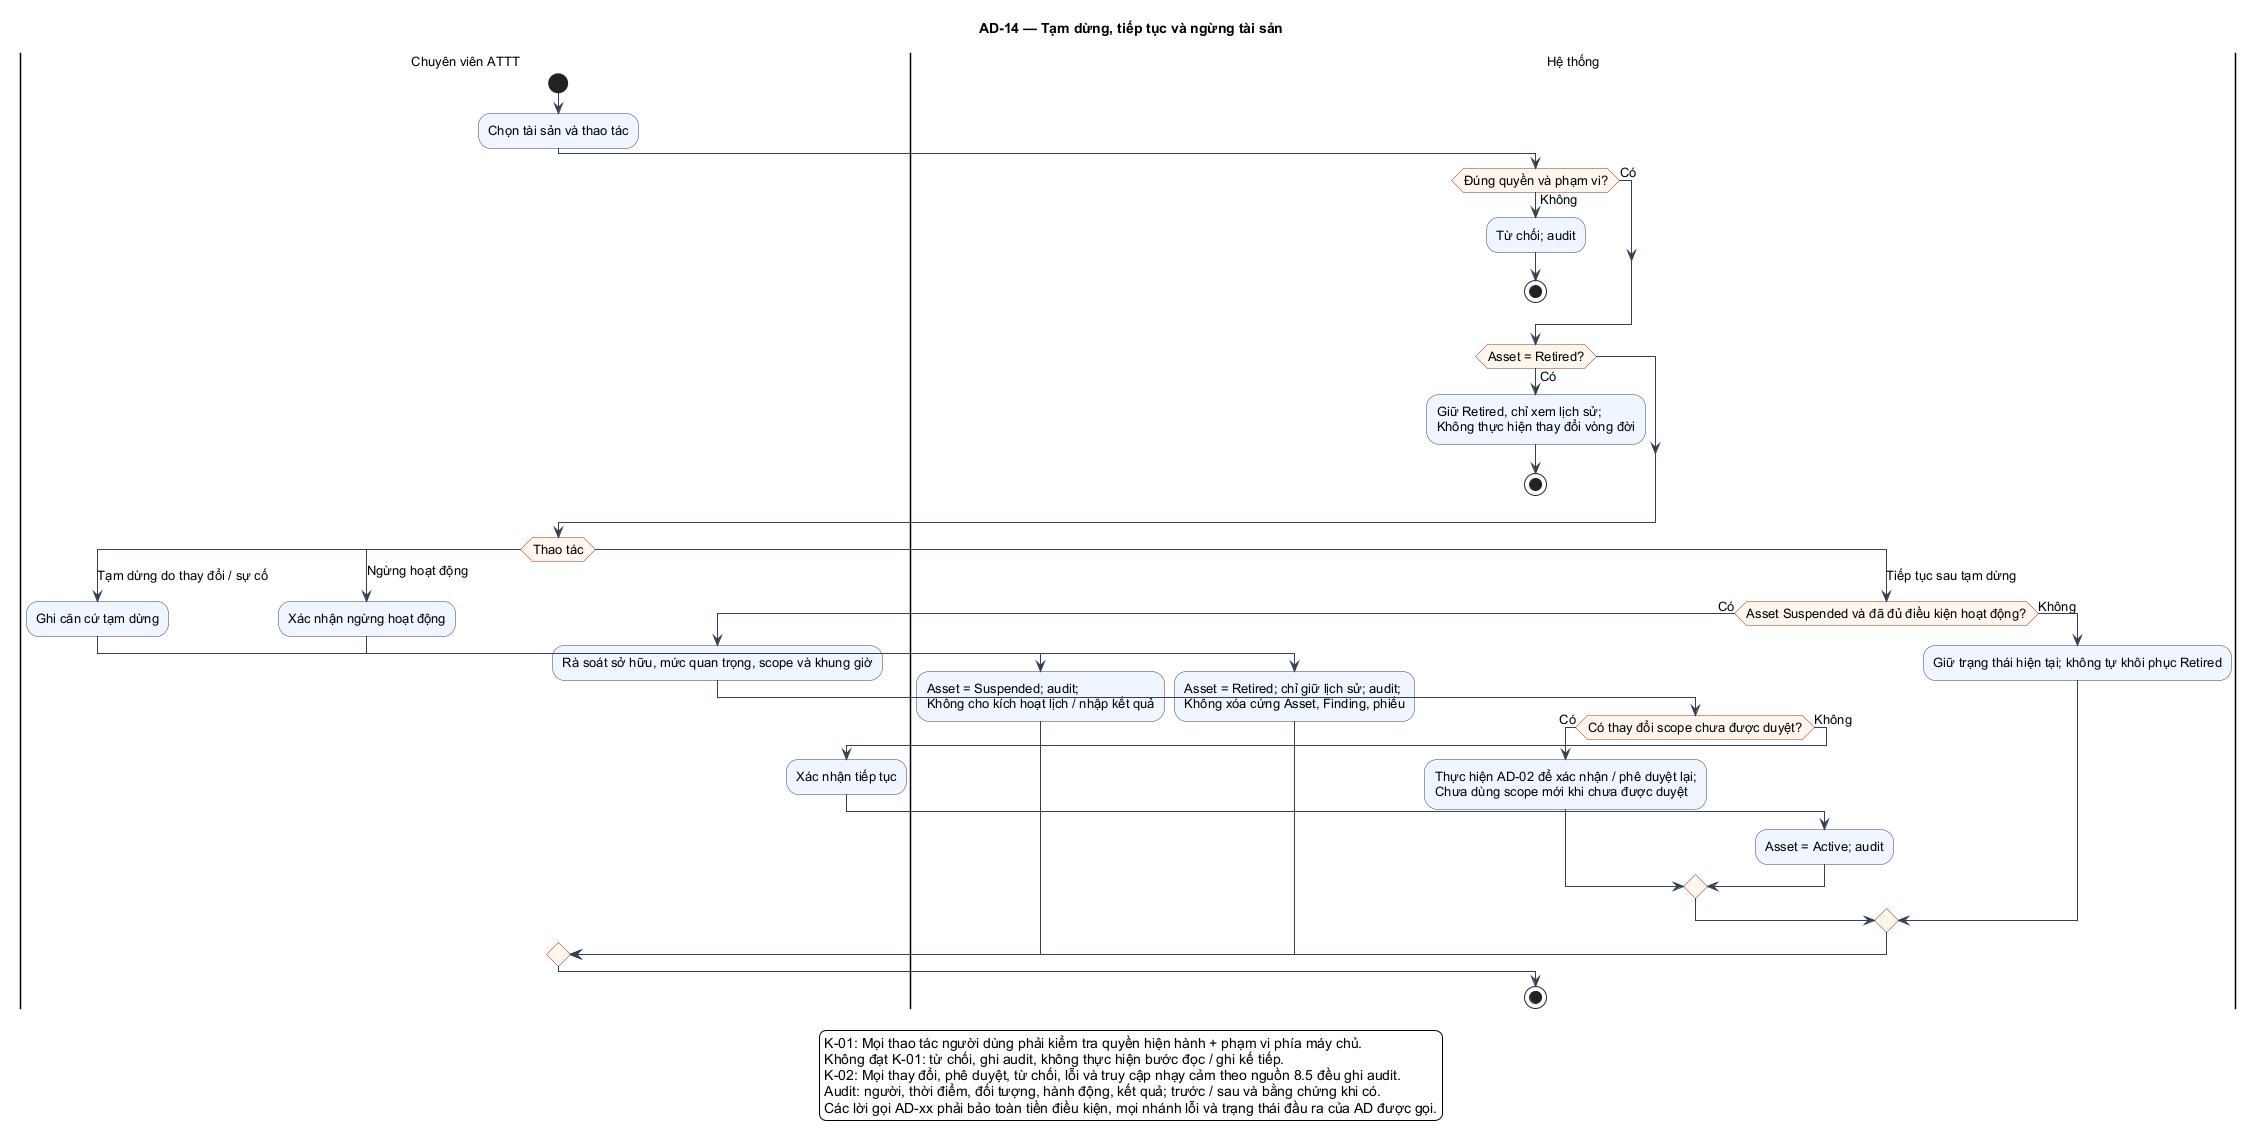

The diagram above was rendered by PlantUML. Its source (embedded in the PNG):
@startuml
skinparam shadowing false
skinparam defaultFontName Arial
skinparam defaultFontSize 13
skinparam backgroundColor #FFFFFF
skinparam ArrowColor #334155
skinparam activityBackgroundColor #EFF6FF
skinparam activityBorderColor #334155
skinparam activityDiamondBackgroundColor #FFF7ED
skinparam activityDiamondBorderColor #9A3412
skinparam usecaseBackgroundColor #EFF6FF
skinparam usecaseBorderColor #334155
skinparam packageStyle rectangle
skinparam maxMessageSize 70
!pragma useVerticalIf on
title AD-14 — Tạm dừng, tiếp tục và ngừng tài sản
|Chuyên viên ATTT|
start
:Chọn tài sản và thao tác;
|Hệ thống|
if (Đúng quyền và phạm vi?) then (Có)
else (Không)
  :Từ chối; audit;
  stop
endif
if (Asset = Retired?) then (Có)
  :Giữ Retired, chỉ xem lịch sử;\nKhông thực hiện thay đổi vòng đời;
  stop
endif
|Chuyên viên ATTT|
switch (Thao tác)
case (Tạm dừng do thay đổi / sự cố)
  :Ghi căn cứ tạm dừng;
  |Hệ thống|
  :Asset = Suspended; audit;\nKhông cho kích hoạt lịch / nhập kết quả;
case (Ngừng hoạt động)
  |Chuyên viên ATTT|
  :Xác nhận ngừng hoạt động;
  |Hệ thống|
  :Asset = Retired; chỉ giữ lịch sử; audit;\nKhông xóa cứng Asset, Finding, phiếu;
case (Tiếp tục sau tạm dừng)
  |Hệ thống|
  if (Asset Suspended và đã đủ điều kiện hoạt động?) then (Có)
    |Chuyên viên ATTT|
    :Rà soát sở hữu, mức quan trọng, scope và khung giờ;
    |Hệ thống|
    if (Có thay đổi scope chưa được duyệt?) then (Có)
      :Thực hiện AD-02 để xác nhận / phê duyệt lại;\nChưa dùng scope mới khi chưa được duyệt;
    else (Không)
      |Chuyên viên ATTT|
      :Xác nhận tiếp tục;
      |Hệ thống|
      :Asset = Active; audit;
    endif
  else (Không)
    :Giữ trạng thái hiện tại; không tự khôi phục Retired;
  endif
endswitch
stop
legend bottom
K-01: Mọi thao tác người dùng phải kiểm tra quyền hiện hành + phạm vi phía máy chủ.
Không đạt K-01: từ chối, ghi audit, không thực hiện bước đọc / ghi kế tiếp.
K-02: Mọi thay đổi, phê duyệt, từ chối, lỗi và truy cập nhạy cảm theo nguồn 8.5 đều ghi audit.
Audit: người, thời điểm, đối tượng, hành động, kết quả; trước / sau và bằng chứng khi có.
Các lời gọi AD-xx phải bảo toàn tiền điều kiện, mọi nhánh lỗi và trạng thái đầu ra của AD được gọi.
endlegend
@enduml